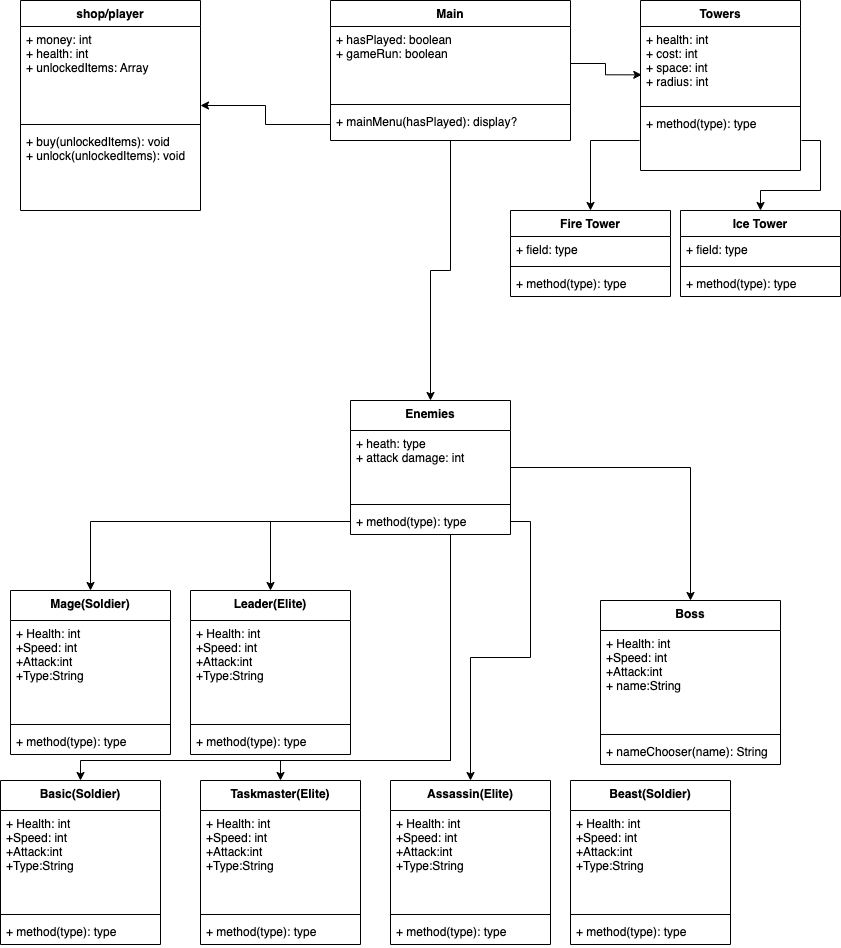

The diagram above was exported from draw.io. Its source (the exported page's mxGraphModel, read from the mxfile embedded in the PNG):
<mxGraphModel dx="2221" dy="1161" grid="1" gridSize="10" guides="1" tooltips="1" connect="1" arrows="1" fold="1" page="1" pageScale="1" pageWidth="850" pageHeight="1100" math="0" shadow="0">
  <root>
    <mxCell id="0" />
    <mxCell id="1" parent="0" />
    <mxCell id="RCz76frvTqUI7PWwrjlc-23" style="edgeStyle=orthogonalEdgeStyle;rounded=0;orthogonalLoop=1;jettySize=auto;html=1;entryX=0.5;entryY=0;entryDx=0;entryDy=0;" parent="1" source="KoejhTPAJbCjVVX9XQJK-5" target="AGQ6EQ-de3x-yTGo_hfu-1" edge="1">
      <mxGeometry relative="1" as="geometry" />
    </mxCell>
    <mxCell id="KoejhTPAJbCjVVX9XQJK-5" value="Main&#10;" style="swimlane;fontStyle=1;align=center;verticalAlign=top;childLayout=stackLayout;horizontal=1;startSize=26;horizontalStack=0;resizeParent=1;resizeParentMax=0;resizeLast=0;collapsible=1;marginBottom=0;" parent="1" vertex="1">
      <mxGeometry x="330" width="240" height="140" as="geometry">
        <mxRectangle x="330" width="70" height="30" as="alternateBounds" />
      </mxGeometry>
    </mxCell>
    <mxCell id="KoejhTPAJbCjVVX9XQJK-6" value="+ hasPlayed: boolean&#10;+ gameRun: boolean" style="text;strokeColor=none;fillColor=none;align=left;verticalAlign=top;spacingLeft=4;spacingRight=4;overflow=hidden;rotatable=0;points=[[0,0.5],[1,0.5]];portConstraint=eastwest;" parent="KoejhTPAJbCjVVX9XQJK-5" vertex="1">
      <mxGeometry y="26" width="240" height="74" as="geometry" />
    </mxCell>
    <mxCell id="KoejhTPAJbCjVVX9XQJK-7" value="" style="line;strokeWidth=1;fillColor=none;align=left;verticalAlign=middle;spacingTop=-1;spacingLeft=3;spacingRight=3;rotatable=0;labelPosition=right;points=[];portConstraint=eastwest;strokeColor=inherit;" parent="KoejhTPAJbCjVVX9XQJK-5" vertex="1">
      <mxGeometry y="100" width="240" height="8" as="geometry" />
    </mxCell>
    <mxCell id="KoejhTPAJbCjVVX9XQJK-8" value="+ mainMenu(hasPlayed): display?&#10;" style="text;strokeColor=none;fillColor=none;align=left;verticalAlign=top;spacingLeft=4;spacingRight=4;overflow=hidden;rotatable=0;points=[[0,0.5],[1,0.5]];portConstraint=eastwest;" parent="KoejhTPAJbCjVVX9XQJK-5" vertex="1">
      <mxGeometry y="108" width="240" height="32" as="geometry" />
    </mxCell>
    <mxCell id="RCz76frvTqUI7PWwrjlc-2" style="edgeStyle=orthogonalEdgeStyle;rounded=0;orthogonalLoop=1;jettySize=auto;html=1;" parent="1" source="KoejhTPAJbCjVVX9XQJK-8" target="RCz76frvTqUI7PWwrjlc-3" edge="1">
      <mxGeometry relative="1" as="geometry">
        <mxPoint x="120" y="280" as="targetPoint" />
      </mxGeometry>
    </mxCell>
    <mxCell id="RCz76frvTqUI7PWwrjlc-3" value="shop/player" style="swimlane;fontStyle=1;align=center;verticalAlign=top;childLayout=stackLayout;horizontal=1;startSize=26;horizontalStack=0;resizeParent=1;resizeParentMax=0;resizeLast=0;collapsible=1;marginBottom=0;" parent="1" vertex="1">
      <mxGeometry x="20" width="180" height="210" as="geometry" />
    </mxCell>
    <mxCell id="RCz76frvTqUI7PWwrjlc-4" value="+ money: int&#10;+ health: int&#10;+ unlockedItems: Array" style="text;strokeColor=none;fillColor=none;align=left;verticalAlign=top;spacingLeft=4;spacingRight=4;overflow=hidden;rotatable=0;points=[[0,0.5],[1,0.5]];portConstraint=eastwest;" parent="RCz76frvTqUI7PWwrjlc-3" vertex="1">
      <mxGeometry y="26" width="180" height="94" as="geometry" />
    </mxCell>
    <mxCell id="RCz76frvTqUI7PWwrjlc-5" value="" style="line;strokeWidth=1;fillColor=none;align=left;verticalAlign=middle;spacingTop=-1;spacingLeft=3;spacingRight=3;rotatable=0;labelPosition=right;points=[];portConstraint=eastwest;strokeColor=inherit;" parent="RCz76frvTqUI7PWwrjlc-3" vertex="1">
      <mxGeometry y="120" width="180" height="8" as="geometry" />
    </mxCell>
    <mxCell id="RCz76frvTqUI7PWwrjlc-6" value="+ buy(unlockedItems): void&#10;+ unlock(unlockedItems): void" style="text;strokeColor=none;fillColor=none;align=left;verticalAlign=top;spacingLeft=4;spacingRight=4;overflow=hidden;rotatable=0;points=[[0,0.5],[1,0.5]];portConstraint=eastwest;" parent="RCz76frvTqUI7PWwrjlc-3" vertex="1">
      <mxGeometry y="128" width="180" height="82" as="geometry" />
    </mxCell>
    <mxCell id="RCz76frvTqUI7PWwrjlc-20" style="edgeStyle=orthogonalEdgeStyle;rounded=0;orthogonalLoop=1;jettySize=auto;html=1;" parent="1" source="AGQ6EQ-de3x-yTGo_hfu-1" target="AGQ6EQ-de3x-yTGo_hfu-5" edge="1">
      <mxGeometry relative="1" as="geometry">
        <Array as="points">
          <mxPoint x="450" y="760" />
          <mxPoint x="80" y="760" />
        </Array>
      </mxGeometry>
    </mxCell>
    <mxCell id="RCz76frvTqUI7PWwrjlc-22" style="edgeStyle=orthogonalEdgeStyle;rounded=0;orthogonalLoop=1;jettySize=auto;html=1;" parent="1" source="AGQ6EQ-de3x-yTGo_hfu-1" target="AGQ6EQ-de3x-yTGo_hfu-25" edge="1">
      <mxGeometry relative="1" as="geometry">
        <Array as="points">
          <mxPoint x="450" y="760" />
          <mxPoint x="280" y="760" />
        </Array>
      </mxGeometry>
    </mxCell>
    <mxCell id="RCz76frvTqUI7PWwrjlc-24" style="edgeStyle=orthogonalEdgeStyle;rounded=0;orthogonalLoop=1;jettySize=auto;html=1;entryX=0.5;entryY=0;entryDx=0;entryDy=0;" parent="1" source="AGQ6EQ-de3x-yTGo_hfu-1" target="AGQ6EQ-de3x-yTGo_hfu-33" edge="1">
      <mxGeometry relative="1" as="geometry" />
    </mxCell>
    <mxCell id="AGQ6EQ-de3x-yTGo_hfu-1" value="Enemies" style="swimlane;fontStyle=1;align=center;verticalAlign=top;childLayout=stackLayout;horizontal=1;startSize=30;horizontalStack=0;resizeParent=1;resizeParentMax=0;resizeLast=0;collapsible=1;marginBottom=0;" parent="1" vertex="1">
      <mxGeometry x="350" y="400" width="160" height="134" as="geometry" />
    </mxCell>
    <mxCell id="AGQ6EQ-de3x-yTGo_hfu-2" value="+ heath: type&#10;+ attack damage: int" style="text;strokeColor=none;fillColor=none;align=left;verticalAlign=top;spacingLeft=4;spacingRight=4;overflow=hidden;rotatable=0;points=[[0,0.5],[1,0.5]];portConstraint=eastwest;" parent="AGQ6EQ-de3x-yTGo_hfu-1" vertex="1">
      <mxGeometry y="30" width="160" height="70" as="geometry" />
    </mxCell>
    <mxCell id="AGQ6EQ-de3x-yTGo_hfu-3" value="" style="line;strokeWidth=1;fillColor=none;align=left;verticalAlign=middle;spacingTop=-1;spacingLeft=3;spacingRight=3;rotatable=0;labelPosition=right;points=[];portConstraint=eastwest;strokeColor=inherit;" parent="AGQ6EQ-de3x-yTGo_hfu-1" vertex="1">
      <mxGeometry y="100" width="160" height="8" as="geometry" />
    </mxCell>
    <mxCell id="AGQ6EQ-de3x-yTGo_hfu-4" value="+ method(type): type" style="text;strokeColor=none;fillColor=none;align=left;verticalAlign=top;spacingLeft=4;spacingRight=4;overflow=hidden;rotatable=0;points=[[0,0.5],[1,0.5]];portConstraint=eastwest;" parent="AGQ6EQ-de3x-yTGo_hfu-1" vertex="1">
      <mxGeometry y="108" width="160" height="26" as="geometry" />
    </mxCell>
    <mxCell id="RCz76frvTqUI7PWwrjlc-7" value="Towers" style="swimlane;fontStyle=1;align=center;verticalAlign=top;childLayout=stackLayout;horizontal=1;startSize=26;horizontalStack=0;resizeParent=1;resizeParentMax=0;resizeLast=0;collapsible=1;marginBottom=0;" parent="1" vertex="1">
      <mxGeometry x="640" width="160" height="170" as="geometry" />
    </mxCell>
    <mxCell id="RCz76frvTqUI7PWwrjlc-8" value="+ health: int&#10;+ cost: int&#10;+ space: int&#10;+ radius: int&#10;&#10;" style="text;strokeColor=none;fillColor=none;align=left;verticalAlign=top;spacingLeft=4;spacingRight=4;overflow=hidden;rotatable=0;points=[[0,0.5],[1,0.5]];portConstraint=eastwest;" parent="RCz76frvTqUI7PWwrjlc-7" vertex="1">
      <mxGeometry y="26" width="160" height="76" as="geometry" />
    </mxCell>
    <mxCell id="RCz76frvTqUI7PWwrjlc-9" value="" style="line;strokeWidth=1;fillColor=none;align=left;verticalAlign=middle;spacingTop=-1;spacingLeft=3;spacingRight=3;rotatable=0;labelPosition=right;points=[];portConstraint=eastwest;strokeColor=inherit;" parent="RCz76frvTqUI7PWwrjlc-7" vertex="1">
      <mxGeometry y="102" width="160" height="8" as="geometry" />
    </mxCell>
    <mxCell id="RCz76frvTqUI7PWwrjlc-10" value="+ method(type): type" style="text;strokeColor=none;fillColor=none;align=left;verticalAlign=top;spacingLeft=4;spacingRight=4;overflow=hidden;rotatable=0;points=[[0,0.5],[1,0.5]];portConstraint=eastwest;perimeterSpacing=1;" parent="RCz76frvTqUI7PWwrjlc-7" vertex="1">
      <mxGeometry y="110" width="160" height="60" as="geometry" />
    </mxCell>
    <mxCell id="AGQ6EQ-de3x-yTGo_hfu-5" value="Basic(Soldier)" style="swimlane;fontStyle=1;align=center;verticalAlign=top;childLayout=stackLayout;horizontal=1;startSize=30;horizontalStack=0;resizeParent=1;resizeParentMax=0;resizeLast=0;collapsible=1;marginBottom=0;" parent="1" vertex="1">
      <mxGeometry y="780" width="160" height="164" as="geometry" />
    </mxCell>
    <mxCell id="AGQ6EQ-de3x-yTGo_hfu-6" value="+ Health: int&#10;+Speed: int&#10;+Attack:int&#10;+Type:String" style="text;strokeColor=none;fillColor=none;align=left;verticalAlign=top;spacingLeft=4;spacingRight=4;overflow=hidden;rotatable=0;points=[[0,0.5],[1,0.5]];portConstraint=eastwest;" parent="AGQ6EQ-de3x-yTGo_hfu-5" vertex="1">
      <mxGeometry y="30" width="160" height="100" as="geometry" />
    </mxCell>
    <mxCell id="AGQ6EQ-de3x-yTGo_hfu-7" value="" style="line;strokeWidth=1;fillColor=none;align=left;verticalAlign=middle;spacingTop=-1;spacingLeft=3;spacingRight=3;rotatable=0;labelPosition=right;points=[];portConstraint=eastwest;strokeColor=inherit;" parent="AGQ6EQ-de3x-yTGo_hfu-5" vertex="1">
      <mxGeometry y="130" width="160" height="8" as="geometry" />
    </mxCell>
    <mxCell id="AGQ6EQ-de3x-yTGo_hfu-8" value="+ method(type): type" style="text;strokeColor=none;fillColor=none;align=left;verticalAlign=top;spacingLeft=4;spacingRight=4;overflow=hidden;rotatable=0;points=[[0,0.5],[1,0.5]];portConstraint=eastwest;" parent="AGQ6EQ-de3x-yTGo_hfu-5" vertex="1">
      <mxGeometry y="138" width="160" height="26" as="geometry" />
    </mxCell>
    <mxCell id="RCz76frvTqUI7PWwrjlc-11" style="edgeStyle=orthogonalEdgeStyle;rounded=0;orthogonalLoop=1;jettySize=auto;html=1;entryX=0.008;entryY=0.636;entryDx=0;entryDy=0;entryPerimeter=0;" parent="1" source="KoejhTPAJbCjVVX9XQJK-6" target="RCz76frvTqUI7PWwrjlc-8" edge="1">
      <mxGeometry relative="1" as="geometry" />
    </mxCell>
    <mxCell id="AGQ6EQ-de3x-yTGo_hfu-9" value="Mage(Soldier)" style="swimlane;fontStyle=1;align=center;verticalAlign=top;childLayout=stackLayout;horizontal=1;startSize=30;horizontalStack=0;resizeParent=1;resizeParentMax=0;resizeLast=0;collapsible=1;marginBottom=0;" parent="1" vertex="1">
      <mxGeometry x="10" y="590" width="160" height="164" as="geometry" />
    </mxCell>
    <mxCell id="AGQ6EQ-de3x-yTGo_hfu-10" value="+ Health: int&#10;+Speed: int&#10;+Attack:int&#10;+Type:String" style="text;strokeColor=none;fillColor=none;align=left;verticalAlign=top;spacingLeft=4;spacingRight=4;overflow=hidden;rotatable=0;points=[[0,0.5],[1,0.5]];portConstraint=eastwest;" parent="AGQ6EQ-de3x-yTGo_hfu-9" vertex="1">
      <mxGeometry y="30" width="160" height="100" as="geometry" />
    </mxCell>
    <mxCell id="AGQ6EQ-de3x-yTGo_hfu-11" value="" style="line;strokeWidth=1;fillColor=none;align=left;verticalAlign=middle;spacingTop=-1;spacingLeft=3;spacingRight=3;rotatable=0;labelPosition=right;points=[];portConstraint=eastwest;strokeColor=inherit;" parent="AGQ6EQ-de3x-yTGo_hfu-9" vertex="1">
      <mxGeometry y="130" width="160" height="8" as="geometry" />
    </mxCell>
    <mxCell id="AGQ6EQ-de3x-yTGo_hfu-12" value="+ method(type): type" style="text;strokeColor=none;fillColor=none;align=left;verticalAlign=top;spacingLeft=4;spacingRight=4;overflow=hidden;rotatable=0;points=[[0,0.5],[1,0.5]];portConstraint=eastwest;" parent="AGQ6EQ-de3x-yTGo_hfu-9" vertex="1">
      <mxGeometry y="138" width="160" height="26" as="geometry" />
    </mxCell>
    <mxCell id="AGQ6EQ-de3x-yTGo_hfu-13" value="Leader(Elite)" style="swimlane;fontStyle=1;align=center;verticalAlign=top;childLayout=stackLayout;horizontal=1;startSize=30;horizontalStack=0;resizeParent=1;resizeParentMax=0;resizeLast=0;collapsible=1;marginBottom=0;" parent="1" vertex="1">
      <mxGeometry x="190" y="590" width="160" height="164" as="geometry" />
    </mxCell>
    <mxCell id="AGQ6EQ-de3x-yTGo_hfu-14" value="+ Health: int&#10;+Speed: int&#10;+Attack:int&#10;+Type:String" style="text;strokeColor=none;fillColor=none;align=left;verticalAlign=top;spacingLeft=4;spacingRight=4;overflow=hidden;rotatable=0;points=[[0,0.5],[1,0.5]];portConstraint=eastwest;" parent="AGQ6EQ-de3x-yTGo_hfu-13" vertex="1">
      <mxGeometry y="30" width="160" height="100" as="geometry" />
    </mxCell>
    <mxCell id="AGQ6EQ-de3x-yTGo_hfu-15" value="" style="line;strokeWidth=1;fillColor=none;align=left;verticalAlign=middle;spacingTop=-1;spacingLeft=3;spacingRight=3;rotatable=0;labelPosition=right;points=[];portConstraint=eastwest;strokeColor=inherit;" parent="AGQ6EQ-de3x-yTGo_hfu-13" vertex="1">
      <mxGeometry y="130" width="160" height="8" as="geometry" />
    </mxCell>
    <mxCell id="AGQ6EQ-de3x-yTGo_hfu-16" value="+ method(type): type" style="text;strokeColor=none;fillColor=none;align=left;verticalAlign=top;spacingLeft=4;spacingRight=4;overflow=hidden;rotatable=0;points=[[0,0.5],[1,0.5]];portConstraint=eastwest;" parent="AGQ6EQ-de3x-yTGo_hfu-13" vertex="1">
      <mxGeometry y="138" width="160" height="26" as="geometry" />
    </mxCell>
    <mxCell id="AGQ6EQ-de3x-yTGo_hfu-21" value="Assassin(Elite)" style="swimlane;fontStyle=1;align=center;verticalAlign=top;childLayout=stackLayout;horizontal=1;startSize=30;horizontalStack=0;resizeParent=1;resizeParentMax=0;resizeLast=0;collapsible=1;marginBottom=0;" parent="1" vertex="1">
      <mxGeometry x="390" y="780" width="160" height="164" as="geometry" />
    </mxCell>
    <mxCell id="AGQ6EQ-de3x-yTGo_hfu-22" value="+ Health: int&#10;+Speed: int&#10;+Attack:int&#10;+Type:String" style="text;strokeColor=none;fillColor=none;align=left;verticalAlign=top;spacingLeft=4;spacingRight=4;overflow=hidden;rotatable=0;points=[[0,0.5],[1,0.5]];portConstraint=eastwest;" parent="AGQ6EQ-de3x-yTGo_hfu-21" vertex="1">
      <mxGeometry y="30" width="160" height="100" as="geometry" />
    </mxCell>
    <mxCell id="AGQ6EQ-de3x-yTGo_hfu-23" value="" style="line;strokeWidth=1;fillColor=none;align=left;verticalAlign=middle;spacingTop=-1;spacingLeft=3;spacingRight=3;rotatable=0;labelPosition=right;points=[];portConstraint=eastwest;strokeColor=inherit;" parent="AGQ6EQ-de3x-yTGo_hfu-21" vertex="1">
      <mxGeometry y="130" width="160" height="8" as="geometry" />
    </mxCell>
    <mxCell id="AGQ6EQ-de3x-yTGo_hfu-24" value="+ method(type): type" style="text;strokeColor=none;fillColor=none;align=left;verticalAlign=top;spacingLeft=4;spacingRight=4;overflow=hidden;rotatable=0;points=[[0,0.5],[1,0.5]];portConstraint=eastwest;" parent="AGQ6EQ-de3x-yTGo_hfu-21" vertex="1">
      <mxGeometry y="138" width="160" height="26" as="geometry" />
    </mxCell>
    <mxCell id="RCz76frvTqUI7PWwrjlc-15" style="edgeStyle=orthogonalEdgeStyle;rounded=0;orthogonalLoop=1;jettySize=auto;html=1;" parent="1" source="AGQ6EQ-de3x-yTGo_hfu-4" target="AGQ6EQ-de3x-yTGo_hfu-13" edge="1">
      <mxGeometry relative="1" as="geometry" />
    </mxCell>
    <mxCell id="RCz76frvTqUI7PWwrjlc-16" style="edgeStyle=orthogonalEdgeStyle;rounded=0;orthogonalLoop=1;jettySize=auto;html=1;entryX=0.5;entryY=0;entryDx=0;entryDy=0;" parent="1" source="AGQ6EQ-de3x-yTGo_hfu-4" target="AGQ6EQ-de3x-yTGo_hfu-9" edge="1">
      <mxGeometry relative="1" as="geometry" />
    </mxCell>
    <mxCell id="RCz76frvTqUI7PWwrjlc-17" style="edgeStyle=orthogonalEdgeStyle;rounded=0;orthogonalLoop=1;jettySize=auto;html=1;entryX=0.5;entryY=0;entryDx=0;entryDy=0;" parent="1" source="AGQ6EQ-de3x-yTGo_hfu-4" target="AGQ6EQ-de3x-yTGo_hfu-21" edge="1">
      <mxGeometry relative="1" as="geometry" />
    </mxCell>
    <mxCell id="AGQ6EQ-de3x-yTGo_hfu-25" value="Taskmaster(Elite)" style="swimlane;fontStyle=1;align=center;verticalAlign=top;childLayout=stackLayout;horizontal=1;startSize=30;horizontalStack=0;resizeParent=1;resizeParentMax=0;resizeLast=0;collapsible=1;marginBottom=0;" parent="1" vertex="1">
      <mxGeometry x="200" y="780" width="160" height="164" as="geometry" />
    </mxCell>
    <mxCell id="AGQ6EQ-de3x-yTGo_hfu-26" value="+ Health: int&#10;+Speed: int&#10;+Attack:int&#10;+Type:String" style="text;strokeColor=none;fillColor=none;align=left;verticalAlign=top;spacingLeft=4;spacingRight=4;overflow=hidden;rotatable=0;points=[[0,0.5],[1,0.5]];portConstraint=eastwest;" parent="AGQ6EQ-de3x-yTGo_hfu-25" vertex="1">
      <mxGeometry y="30" width="160" height="100" as="geometry" />
    </mxCell>
    <mxCell id="AGQ6EQ-de3x-yTGo_hfu-27" value="" style="line;strokeWidth=1;fillColor=none;align=left;verticalAlign=middle;spacingTop=-1;spacingLeft=3;spacingRight=3;rotatable=0;labelPosition=right;points=[];portConstraint=eastwest;strokeColor=inherit;" parent="AGQ6EQ-de3x-yTGo_hfu-25" vertex="1">
      <mxGeometry y="130" width="160" height="8" as="geometry" />
    </mxCell>
    <mxCell id="AGQ6EQ-de3x-yTGo_hfu-28" value="+ method(type): type" style="text;strokeColor=none;fillColor=none;align=left;verticalAlign=top;spacingLeft=4;spacingRight=4;overflow=hidden;rotatable=0;points=[[0,0.5],[1,0.5]];portConstraint=eastwest;" parent="AGQ6EQ-de3x-yTGo_hfu-25" vertex="1">
      <mxGeometry y="138" width="160" height="26" as="geometry" />
    </mxCell>
    <mxCell id="AGQ6EQ-de3x-yTGo_hfu-29" value="Beast(Soldier)" style="swimlane;fontStyle=1;align=center;verticalAlign=top;childLayout=stackLayout;horizontal=1;startSize=30;horizontalStack=0;resizeParent=1;resizeParentMax=0;resizeLast=0;collapsible=1;marginBottom=0;" parent="1" vertex="1">
      <mxGeometry x="570" y="780" width="160" height="164" as="geometry" />
    </mxCell>
    <mxCell id="AGQ6EQ-de3x-yTGo_hfu-30" value="+ Health: int&#10;+Speed: int&#10;+Attack:int&#10;+Type:String" style="text;strokeColor=none;fillColor=none;align=left;verticalAlign=top;spacingLeft=4;spacingRight=4;overflow=hidden;rotatable=0;points=[[0,0.5],[1,0.5]];portConstraint=eastwest;" parent="AGQ6EQ-de3x-yTGo_hfu-29" vertex="1">
      <mxGeometry y="30" width="160" height="100" as="geometry" />
    </mxCell>
    <mxCell id="AGQ6EQ-de3x-yTGo_hfu-31" value="" style="line;strokeWidth=1;fillColor=none;align=left;verticalAlign=middle;spacingTop=-1;spacingLeft=3;spacingRight=3;rotatable=0;labelPosition=right;points=[];portConstraint=eastwest;strokeColor=inherit;" parent="AGQ6EQ-de3x-yTGo_hfu-29" vertex="1">
      <mxGeometry y="130" width="160" height="8" as="geometry" />
    </mxCell>
    <mxCell id="AGQ6EQ-de3x-yTGo_hfu-32" value="+ method(type): type" style="text;strokeColor=none;fillColor=none;align=left;verticalAlign=top;spacingLeft=4;spacingRight=4;overflow=hidden;rotatable=0;points=[[0,0.5],[1,0.5]];portConstraint=eastwest;" parent="AGQ6EQ-de3x-yTGo_hfu-29" vertex="1">
      <mxGeometry y="138" width="160" height="26" as="geometry" />
    </mxCell>
    <mxCell id="AGQ6EQ-de3x-yTGo_hfu-33" value="Boss" style="swimlane;fontStyle=1;align=center;verticalAlign=top;childLayout=stackLayout;horizontal=1;startSize=30;horizontalStack=0;resizeParent=1;resizeParentMax=0;resizeLast=0;collapsible=1;marginBottom=0;" parent="1" vertex="1">
      <mxGeometry x="600" y="600" width="180" height="164" as="geometry" />
    </mxCell>
    <mxCell id="AGQ6EQ-de3x-yTGo_hfu-34" value="+ Health: int&#10;+Speed: int&#10;+Attack:int&#10;+ name:String" style="text;strokeColor=none;fillColor=none;align=left;verticalAlign=top;spacingLeft=4;spacingRight=4;overflow=hidden;rotatable=0;points=[[0,0.5],[1,0.5]];portConstraint=eastwest;" parent="AGQ6EQ-de3x-yTGo_hfu-33" vertex="1">
      <mxGeometry y="30" width="180" height="100" as="geometry" />
    </mxCell>
    <mxCell id="AGQ6EQ-de3x-yTGo_hfu-35" value="" style="line;strokeWidth=1;fillColor=none;align=left;verticalAlign=middle;spacingTop=-1;spacingLeft=3;spacingRight=3;rotatable=0;labelPosition=right;points=[];portConstraint=eastwest;strokeColor=inherit;" parent="AGQ6EQ-de3x-yTGo_hfu-33" vertex="1">
      <mxGeometry y="130" width="180" height="8" as="geometry" />
    </mxCell>
    <mxCell id="AGQ6EQ-de3x-yTGo_hfu-36" value="+ nameChooser(name): String" style="text;strokeColor=none;fillColor=none;align=left;verticalAlign=top;spacingLeft=4;spacingRight=4;overflow=hidden;rotatable=0;points=[[0,0.5],[1,0.5]];portConstraint=eastwest;" parent="AGQ6EQ-de3x-yTGo_hfu-33" vertex="1">
      <mxGeometry y="138" width="180" height="26" as="geometry" />
    </mxCell>
    <mxCell id="5K7qwcFn_A8nPrXh_6eG-1" style="edgeStyle=orthogonalEdgeStyle;rounded=0;orthogonalLoop=1;jettySize=auto;html=1;" edge="1" parent="1" source="RCz76frvTqUI7PWwrjlc-10" target="5K7qwcFn_A8nPrXh_6eG-2">
      <mxGeometry relative="1" as="geometry">
        <mxPoint x="690" y="230" as="targetPoint" />
      </mxGeometry>
    </mxCell>
    <mxCell id="5K7qwcFn_A8nPrXh_6eG-2" value="Fire Tower" style="swimlane;fontStyle=1;align=center;verticalAlign=top;childLayout=stackLayout;horizontal=1;startSize=26;horizontalStack=0;resizeParent=1;resizeParentMax=0;resizeLast=0;collapsible=1;marginBottom=0;" vertex="1" parent="1">
      <mxGeometry x="510" y="210" width="160" height="86" as="geometry" />
    </mxCell>
    <mxCell id="5K7qwcFn_A8nPrXh_6eG-3" value="+ field: type" style="text;strokeColor=none;fillColor=none;align=left;verticalAlign=top;spacingLeft=4;spacingRight=4;overflow=hidden;rotatable=0;points=[[0,0.5],[1,0.5]];portConstraint=eastwest;" vertex="1" parent="5K7qwcFn_A8nPrXh_6eG-2">
      <mxGeometry y="26" width="160" height="26" as="geometry" />
    </mxCell>
    <mxCell id="5K7qwcFn_A8nPrXh_6eG-4" value="" style="line;strokeWidth=1;fillColor=none;align=left;verticalAlign=middle;spacingTop=-1;spacingLeft=3;spacingRight=3;rotatable=0;labelPosition=right;points=[];portConstraint=eastwest;strokeColor=inherit;" vertex="1" parent="5K7qwcFn_A8nPrXh_6eG-2">
      <mxGeometry y="52" width="160" height="8" as="geometry" />
    </mxCell>
    <mxCell id="5K7qwcFn_A8nPrXh_6eG-5" value="+ method(type): type" style="text;strokeColor=none;fillColor=none;align=left;verticalAlign=top;spacingLeft=4;spacingRight=4;overflow=hidden;rotatable=0;points=[[0,0.5],[1,0.5]];portConstraint=eastwest;" vertex="1" parent="5K7qwcFn_A8nPrXh_6eG-2">
      <mxGeometry y="60" width="160" height="26" as="geometry" />
    </mxCell>
    <mxCell id="5K7qwcFn_A8nPrXh_6eG-6" style="edgeStyle=orthogonalEdgeStyle;rounded=0;orthogonalLoop=1;jettySize=auto;html=1;" edge="1" parent="1" source="RCz76frvTqUI7PWwrjlc-10" target="5K7qwcFn_A8nPrXh_6eG-7">
      <mxGeometry relative="1" as="geometry">
        <mxPoint x="760" y="220" as="targetPoint" />
      </mxGeometry>
    </mxCell>
    <mxCell id="5K7qwcFn_A8nPrXh_6eG-7" value="Ice Tower" style="swimlane;fontStyle=1;align=center;verticalAlign=top;childLayout=stackLayout;horizontal=1;startSize=26;horizontalStack=0;resizeParent=1;resizeParentMax=0;resizeLast=0;collapsible=1;marginBottom=0;" vertex="1" parent="1">
      <mxGeometry x="680" y="210" width="160" height="86" as="geometry" />
    </mxCell>
    <mxCell id="5K7qwcFn_A8nPrXh_6eG-8" value="+ field: type" style="text;strokeColor=none;fillColor=none;align=left;verticalAlign=top;spacingLeft=4;spacingRight=4;overflow=hidden;rotatable=0;points=[[0,0.5],[1,0.5]];portConstraint=eastwest;" vertex="1" parent="5K7qwcFn_A8nPrXh_6eG-7">
      <mxGeometry y="26" width="160" height="26" as="geometry" />
    </mxCell>
    <mxCell id="5K7qwcFn_A8nPrXh_6eG-9" value="" style="line;strokeWidth=1;fillColor=none;align=left;verticalAlign=middle;spacingTop=-1;spacingLeft=3;spacingRight=3;rotatable=0;labelPosition=right;points=[];portConstraint=eastwest;strokeColor=inherit;" vertex="1" parent="5K7qwcFn_A8nPrXh_6eG-7">
      <mxGeometry y="52" width="160" height="8" as="geometry" />
    </mxCell>
    <mxCell id="5K7qwcFn_A8nPrXh_6eG-10" value="+ method(type): type" style="text;strokeColor=none;fillColor=none;align=left;verticalAlign=top;spacingLeft=4;spacingRight=4;overflow=hidden;rotatable=0;points=[[0,0.5],[1,0.5]];portConstraint=eastwest;" vertex="1" parent="5K7qwcFn_A8nPrXh_6eG-7">
      <mxGeometry y="60" width="160" height="26" as="geometry" />
    </mxCell>
  </root>
</mxGraphModel>